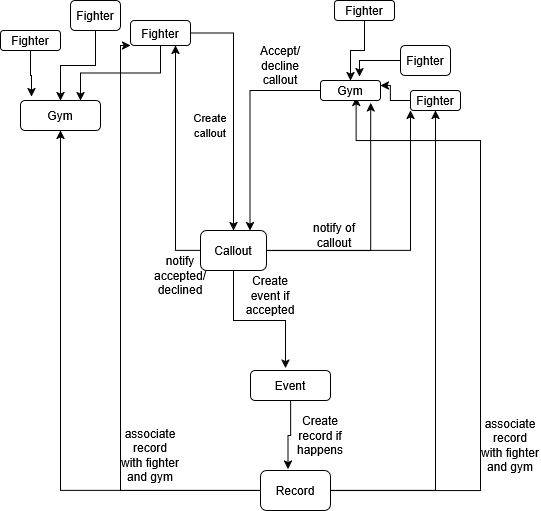

The diagram above was exported from draw.io. Its source (the exported page's mxGraphModel, read from the mxfile embedded in the PNG):
<mxGraphModel dx="844" dy="818" grid="1" gridSize="10" guides="1" tooltips="1" connect="1" arrows="1" fold="1" page="1" pageScale="1" pageWidth="827" pageHeight="1169" math="0" shadow="0">
  <root>
    <mxCell id="0" />
    <mxCell id="1" parent="0" />
    <mxCell id="PXTkfq_9WiG3Fc59fyW0-1" parent="1" style="rounded=1;whiteSpace=wrap;html=1;" value="Gym" vertex="1">
      <mxGeometry height="30" width="80" x="70" y="130" as="geometry" />
    </mxCell>
    <mxCell id="PXTkfq_9WiG3Fc59fyW0-2" parent="1" style="rounded=1;whiteSpace=wrap;html=1;" value="Fighter" vertex="1">
      <mxGeometry height="20" width="60" x="50" y="60" as="geometry" />
    </mxCell>
    <mxCell id="PXTkfq_9WiG3Fc59fyW0-29" edge="1" parent="1" source="PXTkfq_9WiG3Fc59fyW0-3" style="edgeStyle=orthogonalEdgeStyle;rounded=0;orthogonalLoop=1;jettySize=auto;html=1;entryX=0.75;entryY=1;entryDx=0;entryDy=0;" target="PXTkfq_9WiG3Fc59fyW0-6">
      <mxGeometry relative="1" as="geometry" />
    </mxCell>
    <mxCell id="PXTkfq_9WiG3Fc59fyW0-43" edge="1" parent="1" source="PXTkfq_9WiG3Fc59fyW0-3" style="edgeStyle=orthogonalEdgeStyle;rounded=0;orthogonalLoop=1;jettySize=auto;html=1;entryX=0;entryY=1;entryDx=0;entryDy=0;" target="PXTkfq_9WiG3Fc59fyW0-11">
      <mxGeometry relative="1" as="geometry" />
    </mxCell>
    <mxCell id="PXTkfq_9WiG3Fc59fyW0-3" parent="1" style="rounded=1;whiteSpace=wrap;html=1;" value="Callout" vertex="1">
      <mxGeometry height="40" width="66" x="250" y="260" as="geometry" />
    </mxCell>
    <mxCell id="PXTkfq_9WiG3Fc59fyW0-40" edge="1" parent="1" source="PXTkfq_9WiG3Fc59fyW0-4" style="edgeStyle=orthogonalEdgeStyle;rounded=0;orthogonalLoop=1;jettySize=auto;html=1;entryX=0.5;entryY=1;entryDx=0;entryDy=0;" target="PXTkfq_9WiG3Fc59fyW0-1">
      <mxGeometry relative="1" as="geometry" />
    </mxCell>
    <mxCell id="PXTkfq_9WiG3Fc59fyW0-41" edge="1" parent="1" source="PXTkfq_9WiG3Fc59fyW0-4" style="edgeStyle=orthogonalEdgeStyle;rounded=0;orthogonalLoop=1;jettySize=auto;html=1;entryX=0;entryY=1;entryDx=0;entryDy=0;" target="PXTkfq_9WiG3Fc59fyW0-6">
      <mxGeometry relative="1" as="geometry">
        <Array as="points">
          <mxPoint x="170" y="520" />
          <mxPoint x="170" y="75" />
        </Array>
      </mxGeometry>
    </mxCell>
    <mxCell id="PXTkfq_9WiG3Fc59fyW0-42" edge="1" parent="1" source="PXTkfq_9WiG3Fc59fyW0-4" style="edgeStyle=orthogonalEdgeStyle;rounded=0;orthogonalLoop=1;jettySize=auto;html=1;entryX=0.5;entryY=1;entryDx=0;entryDy=0;" target="PXTkfq_9WiG3Fc59fyW0-11">
      <mxGeometry relative="1" as="geometry" />
    </mxCell>
    <mxCell id="PXTkfq_9WiG3Fc59fyW0-47" edge="1" parent="1" source="PXTkfq_9WiG3Fc59fyW0-4" style="edgeStyle=orthogonalEdgeStyle;rounded=0;orthogonalLoop=1;jettySize=auto;html=1;entryX=0.594;entryY=0.841;entryDx=0;entryDy=0;entryPerimeter=0;" target="PXTkfq_9WiG3Fc59fyW0-8">
      <mxGeometry relative="1" as="geometry">
        <Array as="points">
          <mxPoint x="530" y="520" />
          <mxPoint x="530" y="170" />
          <mxPoint x="406" y="170" />
        </Array>
        <mxPoint x="520" y="210" as="targetPoint" />
      </mxGeometry>
    </mxCell>
    <mxCell id="PXTkfq_9WiG3Fc59fyW0-4" parent="1" style="rounded=1;whiteSpace=wrap;html=1;" value="Record" vertex="1">
      <mxGeometry height="40" width="70" x="310" y="500" as="geometry" />
    </mxCell>
    <mxCell id="PXTkfq_9WiG3Fc59fyW0-18" edge="1" parent="1" source="PXTkfq_9WiG3Fc59fyW0-5" style="edgeStyle=orthogonalEdgeStyle;rounded=0;orthogonalLoop=1;jettySize=auto;html=1;exitX=0.5;exitY=1;exitDx=0;exitDy=0;entryX=0.5;entryY=0;entryDx=0;entryDy=0;" target="PXTkfq_9WiG3Fc59fyW0-1">
      <mxGeometry relative="1" as="geometry" />
    </mxCell>
    <mxCell id="PXTkfq_9WiG3Fc59fyW0-5" parent="1" style="rounded=1;whiteSpace=wrap;html=1;" value="Fighter" vertex="1">
      <mxGeometry height="30" width="50" x="120" y="30" as="geometry" />
    </mxCell>
    <mxCell id="PXTkfq_9WiG3Fc59fyW0-19" edge="1" parent="1" source="PXTkfq_9WiG3Fc59fyW0-6" style="edgeStyle=orthogonalEdgeStyle;rounded=0;orthogonalLoop=1;jettySize=auto;html=1;exitX=0.5;exitY=1;exitDx=0;exitDy=0;entryX=0.75;entryY=0;entryDx=0;entryDy=0;" target="PXTkfq_9WiG3Fc59fyW0-1">
      <mxGeometry relative="1" as="geometry" />
    </mxCell>
    <mxCell id="PXTkfq_9WiG3Fc59fyW0-22" edge="1" parent="1" source="PXTkfq_9WiG3Fc59fyW0-6" style="edgeStyle=orthogonalEdgeStyle;rounded=0;orthogonalLoop=1;jettySize=auto;html=1;exitX=1;exitY=0.5;exitDx=0;exitDy=0;entryX=0.5;entryY=0;entryDx=0;entryDy=0;" target="PXTkfq_9WiG3Fc59fyW0-3">
      <mxGeometry relative="1" as="geometry" />
    </mxCell>
    <mxCell id="PXTkfq_9WiG3Fc59fyW0-6" parent="1" style="rounded=1;whiteSpace=wrap;html=1;" value="Fighter" vertex="1">
      <mxGeometry height="25" width="60" x="180" y="50" as="geometry" />
    </mxCell>
    <mxCell id="PXTkfq_9WiG3Fc59fyW0-7" parent="1" style="rounded=1;whiteSpace=wrap;html=1;" value="&lt;div&gt;Event&lt;/div&gt;" vertex="1">
      <mxGeometry height="30" width="80" x="300" y="400" as="geometry" />
    </mxCell>
    <mxCell id="PXTkfq_9WiG3Fc59fyW0-27" edge="1" parent="1" source="PXTkfq_9WiG3Fc59fyW0-8" style="edgeStyle=orthogonalEdgeStyle;rounded=0;orthogonalLoop=1;jettySize=auto;html=1;entryX=0.75;entryY=0;entryDx=0;entryDy=0;" target="PXTkfq_9WiG3Fc59fyW0-3">
      <mxGeometry relative="1" as="geometry" />
    </mxCell>
    <mxCell id="PXTkfq_9WiG3Fc59fyW0-8" parent="1" style="rounded=1;whiteSpace=wrap;html=1;" value="Gym" vertex="1">
      <mxGeometry height="20" width="60" x="370" y="110" as="geometry" />
    </mxCell>
    <mxCell id="PXTkfq_9WiG3Fc59fyW0-33" edge="1" parent="1" source="PXTkfq_9WiG3Fc59fyW0-9" style="edgeStyle=orthogonalEdgeStyle;rounded=0;orthogonalLoop=1;jettySize=auto;html=1;entryX=0.5;entryY=0;entryDx=0;entryDy=0;" target="PXTkfq_9WiG3Fc59fyW0-8">
      <mxGeometry relative="1" as="geometry" />
    </mxCell>
    <mxCell id="PXTkfq_9WiG3Fc59fyW0-10" parent="1" style="rounded=1;whiteSpace=wrap;html=1;" value="Fighter" vertex="1">
      <mxGeometry height="30" width="50" x="450" y="75" as="geometry" />
    </mxCell>
    <mxCell id="PXTkfq_9WiG3Fc59fyW0-35" edge="1" parent="1" source="PXTkfq_9WiG3Fc59fyW0-11" style="edgeStyle=orthogonalEdgeStyle;rounded=0;orthogonalLoop=1;jettySize=auto;html=1;entryX=1;entryY=0.25;entryDx=0;entryDy=0;" target="PXTkfq_9WiG3Fc59fyW0-8">
      <mxGeometry relative="1" as="geometry" />
    </mxCell>
    <mxCell id="PXTkfq_9WiG3Fc59fyW0-11" parent="1" style="rounded=1;whiteSpace=wrap;html=1;" value="Fighter" vertex="1">
      <mxGeometry height="20" width="50" x="460" y="120" as="geometry" />
    </mxCell>
    <mxCell id="PXTkfq_9WiG3Fc59fyW0-20" edge="1" parent="1" source="PXTkfq_9WiG3Fc59fyW0-2" style="edgeStyle=orthogonalEdgeStyle;rounded=0;orthogonalLoop=1;jettySize=auto;html=1;exitX=0.5;exitY=1;exitDx=0;exitDy=0;entryX=0.138;entryY=-0.133;entryDx=0;entryDy=0;entryPerimeter=0;" target="PXTkfq_9WiG3Fc59fyW0-1">
      <mxGeometry relative="1" as="geometry" />
    </mxCell>
    <mxCell id="PXTkfq_9WiG3Fc59fyW0-26" parent="1" style="text;html=1;whiteSpace=wrap;strokeColor=none;fillColor=none;align=center;verticalAlign=middle;rounded=0;" value="&lt;font style=&quot;font-size: 11px;&quot;&gt;Create callout&lt;/font&gt;" vertex="1">
      <mxGeometry height="30" width="60" x="230" y="140" as="geometry" />
    </mxCell>
    <mxCell id="PXTkfq_9WiG3Fc59fyW0-28" parent="1" style="text;html=1;whiteSpace=wrap;strokeColor=none;fillColor=none;align=center;verticalAlign=middle;rounded=0;" value="Accept/decline callout" vertex="1">
      <mxGeometry height="30" width="60" x="300" y="80" as="geometry" />
    </mxCell>
    <mxCell id="PXTkfq_9WiG3Fc59fyW0-30" parent="1" style="text;html=1;whiteSpace=wrap;strokeColor=none;fillColor=none;align=center;verticalAlign=middle;rounded=0;" value="notify accepted/declined" vertex="1">
      <mxGeometry height="30" width="60" x="200" y="290" as="geometry" />
    </mxCell>
    <mxCell id="PXTkfq_9WiG3Fc59fyW0-31" edge="1" parent="1" source="PXTkfq_9WiG3Fc59fyW0-3" style="edgeStyle=orthogonalEdgeStyle;rounded=0;orthogonalLoop=1;jettySize=auto;html=1;entryX=0.437;entryY=-0.083;entryDx=0;entryDy=0;entryPerimeter=0;" target="PXTkfq_9WiG3Fc59fyW0-7">
      <mxGeometry relative="1" as="geometry" />
    </mxCell>
    <mxCell id="PXTkfq_9WiG3Fc59fyW0-32" parent="1" style="text;html=1;whiteSpace=wrap;strokeColor=none;fillColor=none;align=center;verticalAlign=middle;rounded=0;" value="Create event if accepted" vertex="1">
      <mxGeometry height="30" width="60" x="290" y="310" as="geometry" />
    </mxCell>
    <mxCell id="PXTkfq_9WiG3Fc59fyW0-9" parent="1" style="rounded=1;whiteSpace=wrap;html=1;" value="Fighter" vertex="1">
      <mxGeometry height="20" width="60" x="384" y="30" as="geometry" />
    </mxCell>
    <mxCell id="PXTkfq_9WiG3Fc59fyW0-37" edge="1" parent="1" source="PXTkfq_9WiG3Fc59fyW0-10" style="edgeStyle=orthogonalEdgeStyle;rounded=0;orthogonalLoop=1;jettySize=auto;html=1;exitX=0;exitY=0.5;exitDx=0;exitDy=0;entryX=0.652;entryY=-0.193;entryDx=0;entryDy=0;entryPerimeter=0;" target="PXTkfq_9WiG3Fc59fyW0-8">
      <mxGeometry relative="1" as="geometry" />
    </mxCell>
    <mxCell id="PXTkfq_9WiG3Fc59fyW0-38" edge="1" parent="1" source="PXTkfq_9WiG3Fc59fyW0-7" style="edgeStyle=orthogonalEdgeStyle;rounded=0;orthogonalLoop=1;jettySize=auto;html=1;entryX=0.391;entryY=-0.036;entryDx=0;entryDy=0;entryPerimeter=0;" target="PXTkfq_9WiG3Fc59fyW0-4">
      <mxGeometry relative="1" as="geometry" />
    </mxCell>
    <mxCell id="PXTkfq_9WiG3Fc59fyW0-39" parent="1" style="text;html=1;whiteSpace=wrap;strokeColor=none;fillColor=none;align=center;verticalAlign=middle;rounded=0;" value="Create record if happens" vertex="1">
      <mxGeometry height="30" width="60" x="340" y="450" as="geometry" />
    </mxCell>
    <mxCell id="PXTkfq_9WiG3Fc59fyW0-44" parent="1" style="text;html=1;whiteSpace=wrap;strokeColor=none;fillColor=none;align=center;verticalAlign=middle;rounded=0;" value="notify of callout" vertex="1">
      <mxGeometry height="30" width="60" x="354" y="250" as="geometry" />
    </mxCell>
    <mxCell id="PXTkfq_9WiG3Fc59fyW0-45" edge="1" parent="1" source="PXTkfq_9WiG3Fc59fyW0-3" style="edgeStyle=orthogonalEdgeStyle;rounded=0;orthogonalLoop=1;jettySize=auto;html=1;entryX=0.836;entryY=1.117;entryDx=0;entryDy=0;entryPerimeter=0;" target="PXTkfq_9WiG3Fc59fyW0-8">
      <mxGeometry relative="1" as="geometry" />
    </mxCell>
    <mxCell id="PXTkfq_9WiG3Fc59fyW0-46" parent="1" style="text;html=1;whiteSpace=wrap;strokeColor=none;fillColor=none;align=center;verticalAlign=middle;rounded=0;" value="associate record with fighter and gym" vertex="1">
      <mxGeometry height="30" width="60" x="170" y="470" as="geometry" />
    </mxCell>
    <mxCell id="PXTkfq_9WiG3Fc59fyW0-48" parent="1" style="text;html=1;whiteSpace=wrap;strokeColor=none;fillColor=none;align=center;verticalAlign=middle;rounded=0;" value="associate record with fighter and gym" vertex="1">
      <mxGeometry height="30" width="60" x="530" y="460" as="geometry" />
    </mxCell>
  </root>
</mxGraphModel>